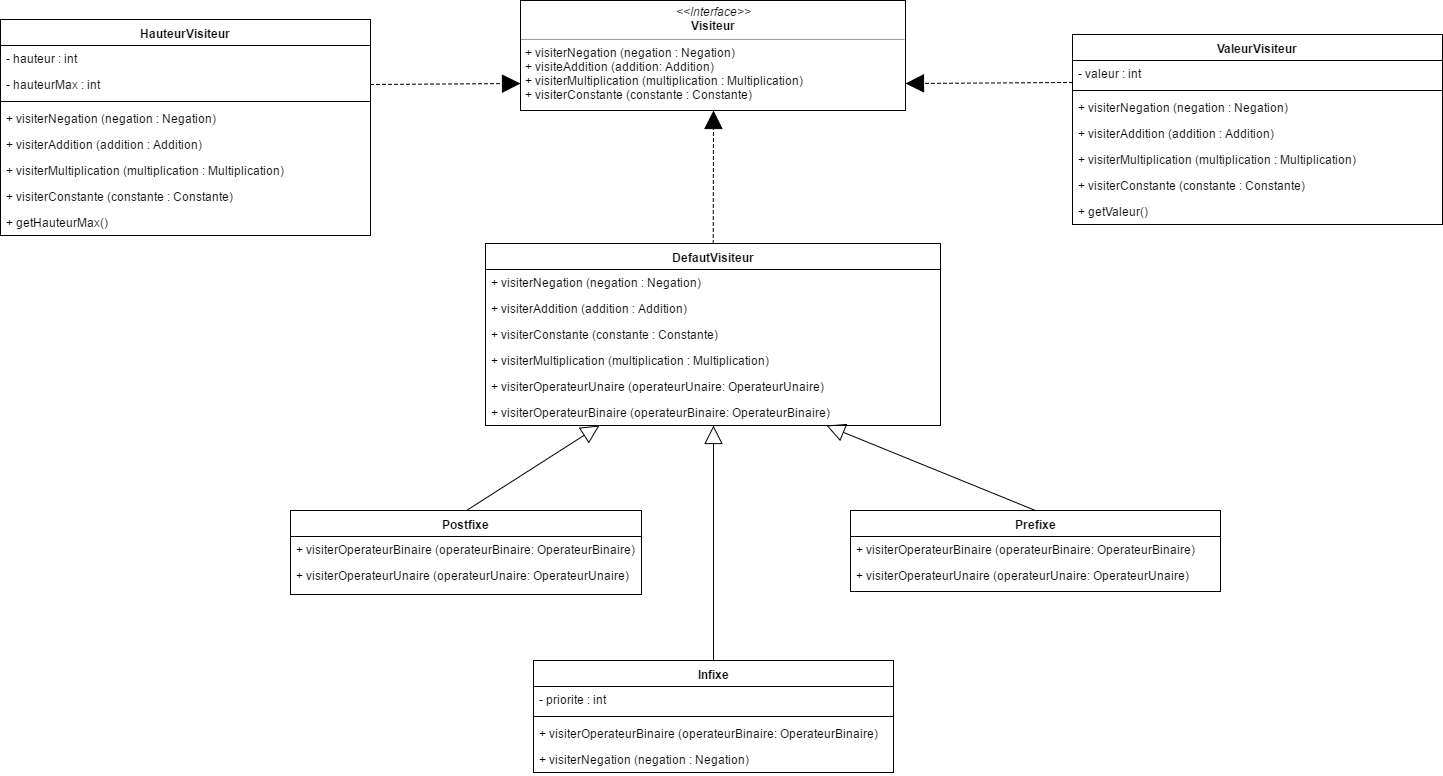

The diagram above was exported from draw.io. Its source (the exported page's mxGraphModel, read from the mxfile embedded in the PNG):
<mxGraphModel dx="1426" dy="696" grid="1" gridSize="10" guides="1" tooltips="1" connect="1" arrows="1" fold="1" page="1" pageScale="1" pageWidth="826" pageHeight="1169" background="#ffffff" math="0" shadow="0">
  <root>
    <mxCell id="0" />
    <mxCell id="1" parent="0" />
    <mxCell id="2" value="&lt;p style=&quot;margin: 0px ; margin-top: 4px ; text-align: center&quot;&gt;&lt;i&gt;&amp;lt;&amp;lt;Interface&amp;gt;&amp;gt;&lt;/i&gt;&lt;br&gt;&lt;b&gt;Visiteur&lt;/b&gt;&lt;/p&gt;&lt;hr size=&quot;1&quot;&gt;&lt;p style=&quot;margin: 0px ; margin-left: 4px&quot;&gt;&lt;span&gt;+ visiterNegation (negation : Negation)&lt;/span&gt;&lt;/p&gt;&lt;p style=&quot;margin: 0px ; margin-left: 4px&quot;&gt;+ visiteAddition (addition: Addition)&lt;br&gt;&lt;/p&gt;&lt;p style=&quot;margin: 0px ; margin-left: 4px&quot;&gt;+ visiterMultiplication (multiplication : Multiplication)&lt;br&gt;&lt;/p&gt;&lt;p style=&quot;margin: 0px ; margin-left: 4px&quot;&gt;+ visiterConstante (constante : Constante)&lt;br&gt;&lt;/p&gt;&lt;p style=&quot;margin: 0px ; margin-left: 4px&quot;&gt;&lt;br&gt;&lt;/p&gt;" style="verticalAlign=top;align=left;overflow=fill;fontSize=12;fontFamily=Helvetica;html=1;" parent="1" vertex="1">
      <mxGeometry x="1100" y="20" width="385" height="110" as="geometry" />
    </mxCell>
    <mxCell id="3" value="Postfixe" style="swimlane;html=1;fontStyle=1;align=center;verticalAlign=top;childLayout=stackLayout;horizontal=1;startSize=26;horizontalStack=0;resizeParent=1;resizeLast=0;collapsible=1;marginBottom=0;swimlaneFillColor=#ffffff;" parent="1" vertex="1">
      <mxGeometry x="870" y="530" width="351" height="84" as="geometry" />
    </mxCell>
    <mxCell id="5" value="&lt;span&gt;+ visiterOperateurBinaire (operateurBinaire: OperateurBinaire)&lt;/span&gt;&lt;br&gt;" style="text;html=1;strokeColor=none;fillColor=none;align=left;verticalAlign=top;spacingLeft=4;spacingRight=4;whiteSpace=wrap;overflow=hidden;rotatable=0;points=[[0,0.5],[1,0.5]];portConstraint=eastwest;" parent="3" vertex="1">
      <mxGeometry y="26" width="351" height="26" as="geometry" />
    </mxCell>
    <mxCell id="58" value="&lt;span&gt;+ visiterOperateurUnaire (operateurUnaire: OperateurUnaire)&lt;/span&gt;" style="text;html=1;strokeColor=none;fillColor=none;align=left;verticalAlign=top;spacingLeft=4;spacingRight=4;whiteSpace=wrap;overflow=hidden;rotatable=0;points=[[0,0.5],[1,0.5]];portConstraint=eastwest;" vertex="1" parent="3">
      <mxGeometry y="52" width="351" height="26" as="geometry" />
    </mxCell>
    <mxCell id="6" value="DefautVisiteur" style="swimlane;html=1;fontStyle=1;align=center;verticalAlign=top;childLayout=stackLayout;horizontal=1;startSize=26;horizontalStack=0;resizeParent=1;resizeLast=0;collapsible=1;marginBottom=0;swimlaneFillColor=#ffffff;" parent="1" vertex="1">
      <mxGeometry x="1065" y="263" width="455" height="182" as="geometry" />
    </mxCell>
    <mxCell id="54" value="&lt;span&gt;+ visiterNegation (negation : Negation)&lt;/span&gt;" style="text;html=1;strokeColor=none;fillColor=none;align=left;verticalAlign=top;spacingLeft=4;spacingRight=4;whiteSpace=wrap;overflow=hidden;rotatable=0;points=[[0,0.5],[1,0.5]];portConstraint=eastwest;" vertex="1" parent="6">
      <mxGeometry y="26" width="455" height="26" as="geometry" />
    </mxCell>
    <mxCell id="55" value="+ visiterAddition (addition : Addition)&lt;br&gt;" style="text;html=1;strokeColor=none;fillColor=none;align=left;verticalAlign=top;spacingLeft=4;spacingRight=4;whiteSpace=wrap;overflow=hidden;rotatable=0;points=[[0,0.5],[1,0.5]];portConstraint=eastwest;" vertex="1" parent="6">
      <mxGeometry y="52" width="455" height="26" as="geometry" />
    </mxCell>
    <mxCell id="57" value="+ visiterConstante (constante : Constante)&lt;br&gt;" style="text;html=1;strokeColor=none;fillColor=none;align=left;verticalAlign=top;spacingLeft=4;spacingRight=4;whiteSpace=wrap;overflow=hidden;rotatable=0;points=[[0,0.5],[1,0.5]];portConstraint=eastwest;" vertex="1" parent="6">
      <mxGeometry y="78" width="455" height="26" as="geometry" />
    </mxCell>
    <mxCell id="56" value="+ visiterMultiplication (multiplication : Multiplication)&lt;br&gt;" style="text;html=1;strokeColor=none;fillColor=none;align=left;verticalAlign=top;spacingLeft=4;spacingRight=4;whiteSpace=wrap;overflow=hidden;rotatable=0;points=[[0,0.5],[1,0.5]];portConstraint=eastwest;" vertex="1" parent="6">
      <mxGeometry y="104" width="455" height="26" as="geometry" />
    </mxCell>
    <mxCell id="52" value="&lt;span&gt;+ visiterOperateurUnaire (operateurUnaire: OperateurUnaire)&lt;/span&gt;" style="text;html=1;strokeColor=none;fillColor=none;align=left;verticalAlign=top;spacingLeft=4;spacingRight=4;whiteSpace=wrap;overflow=hidden;rotatable=0;points=[[0,0.5],[1,0.5]];portConstraint=eastwest;" parent="6" vertex="1">
      <mxGeometry y="130" width="455" height="26" as="geometry" />
    </mxCell>
    <mxCell id="53" value="&lt;span&gt;+ visiterOperateurBinaire (operateurBinaire: OperateurBinaire)&lt;/span&gt;&lt;br&gt;" style="text;html=1;strokeColor=none;fillColor=none;align=left;verticalAlign=top;spacingLeft=4;spacingRight=4;whiteSpace=wrap;overflow=hidden;rotatable=0;points=[[0,0.5],[1,0.5]];portConstraint=eastwest;" parent="6" vertex="1">
      <mxGeometry y="156" width="455" height="26" as="geometry" />
    </mxCell>
    <mxCell id="7" value="Prefixe" style="swimlane;html=1;fontStyle=1;align=center;verticalAlign=top;childLayout=stackLayout;horizontal=1;startSize=26;horizontalStack=0;resizeParent=1;resizeLast=0;collapsible=1;marginBottom=0;swimlaneFillColor=#ffffff;" parent="1" vertex="1">
      <mxGeometry x="1430" y="530" width="370" height="81" as="geometry" />
    </mxCell>
    <mxCell id="50" value="&lt;span&gt;+ visiterOperateurBinaire (operateurBinaire: OperateurBinaire)&lt;/span&gt;" style="text;html=1;strokeColor=none;fillColor=none;align=left;verticalAlign=top;spacingLeft=4;spacingRight=4;whiteSpace=wrap;overflow=hidden;rotatable=0;points=[[0,0.5],[1,0.5]];portConstraint=eastwest;" parent="7" vertex="1">
      <mxGeometry y="26" width="370" height="26" as="geometry" />
    </mxCell>
    <mxCell id="60" value="&lt;span&gt;+ visiterOperateurUnaire (operateurUnaire: OperateurUnaire)&lt;/span&gt;" style="text;html=1;strokeColor=none;fillColor=none;align=left;verticalAlign=top;spacingLeft=4;spacingRight=4;whiteSpace=wrap;overflow=hidden;rotatable=0;points=[[0,0.5],[1,0.5]];portConstraint=eastwest;" vertex="1" parent="7">
      <mxGeometry y="52" width="370" height="26" as="geometry" />
    </mxCell>
    <mxCell id="10" value="" style="endArrow=block;endSize=16;endFill=1;html=1;strokeColor=#000000;strokeWidth=1;entryX=0.5;entryY=1;dashed=1;" parent="1" source="6" target="2" edge="1">
      <mxGeometry width="160" relative="1" as="geometry">
        <mxPoint x="990" y="339" as="sourcePoint" />
        <mxPoint x="1051" y="279" as="targetPoint" />
      </mxGeometry>
    </mxCell>
    <mxCell id="11" value="Infixe" style="swimlane;html=1;fontStyle=1;align=center;verticalAlign=top;childLayout=stackLayout;horizontal=1;startSize=26;horizontalStack=0;resizeParent=1;resizeLast=0;collapsible=1;marginBottom=0;swimlaneFillColor=#ffffff;" parent="1" vertex="1">
      <mxGeometry x="1113" y="680" width="360" height="112" as="geometry" />
    </mxCell>
    <mxCell id="63" value="- priorite : int" style="text;html=1;strokeColor=none;fillColor=none;align=left;verticalAlign=top;spacingLeft=4;spacingRight=4;whiteSpace=wrap;overflow=hidden;rotatable=0;points=[[0,0.5],[1,0.5]];portConstraint=eastwest;" vertex="1" parent="11">
      <mxGeometry y="26" width="360" height="26" as="geometry" />
    </mxCell>
    <mxCell id="62" value="" style="line;html=1;strokeWidth=1;fillColor=none;align=left;verticalAlign=middle;spacingTop=-1;spacingLeft=3;spacingRight=3;rotatable=0;labelPosition=right;points=[];portConstraint=eastwest;" vertex="1" parent="11">
      <mxGeometry y="52" width="360" height="8" as="geometry" />
    </mxCell>
    <mxCell id="12" value="&lt;span&gt;+ visiterOperateurBinaire (operateurBinaire: OperateurBinaire)&lt;/span&gt;" style="text;html=1;strokeColor=none;fillColor=none;align=left;verticalAlign=top;spacingLeft=4;spacingRight=4;whiteSpace=wrap;overflow=hidden;rotatable=0;points=[[0,0.5],[1,0.5]];portConstraint=eastwest;" parent="11" vertex="1">
      <mxGeometry y="60" width="360" height="26" as="geometry" />
    </mxCell>
    <mxCell id="61" value="&lt;span&gt;+ visiterNegation (negation : Negation)&lt;/span&gt;" style="text;html=1;strokeColor=none;fillColor=none;align=left;verticalAlign=top;spacingLeft=4;spacingRight=4;whiteSpace=wrap;overflow=hidden;rotatable=0;points=[[0,0.5],[1,0.5]];portConstraint=eastwest;" vertex="1" parent="11">
      <mxGeometry y="86" width="360" height="26" as="geometry" />
    </mxCell>
    <mxCell id="14" value="" style="endArrow=block;endSize=16;endFill=0;html=1;strokeColor=#000000;strokeWidth=1;entryX=0.25;entryY=1;exitX=0.5;exitY=0;" parent="1" source="3" target="6" edge="1">
      <mxGeometry width="160" relative="1" as="geometry">
        <mxPoint x="645" y="527" as="sourcePoint" />
        <mxPoint x="638" y="414" as="targetPoint" />
      </mxGeometry>
    </mxCell>
    <mxCell id="15" value="" style="endArrow=block;endSize=16;endFill=0;html=1;strokeColor=#000000;strokeWidth=1;entryX=0.5;entryY=1;exitX=0.5;exitY=0;" parent="1" source="11" target="6" edge="1">
      <mxGeometry width="160" relative="1" as="geometry">
        <mxPoint x="979" y="549" as="sourcePoint" />
        <mxPoint x="1108" y="441" as="targetPoint" />
      </mxGeometry>
    </mxCell>
    <mxCell id="16" value="" style="endArrow=block;endSize=16;endFill=0;html=1;strokeColor=#000000;strokeWidth=1;exitX=0.5;exitY=0;entryX=0.75;entryY=1;" parent="1" source="7" target="6" edge="1">
      <mxGeometry width="160" relative="1" as="geometry">
        <mxPoint x="989" y="559" as="sourcePoint" />
        <mxPoint x="1190" y="429" as="targetPoint" />
      </mxGeometry>
    </mxCell>
    <mxCell id="17" value="ValeurVisiteur" style="swimlane;html=1;fontStyle=1;align=center;verticalAlign=top;childLayout=stackLayout;horizontal=1;startSize=26;horizontalStack=0;resizeParent=1;resizeLast=0;collapsible=1;marginBottom=0;swimlaneFillColor=#ffffff;" parent="1" vertex="1">
      <mxGeometry x="1652" y="54" width="370" height="190" as="geometry" />
    </mxCell>
    <mxCell id="33" value="- valeur : int" style="text;html=1;strokeColor=none;fillColor=none;align=left;verticalAlign=top;spacingLeft=4;spacingRight=4;whiteSpace=wrap;overflow=hidden;rotatable=0;points=[[0,0.5],[1,0.5]];portConstraint=eastwest;" parent="17" vertex="1">
      <mxGeometry y="26" width="370" height="26" as="geometry" />
    </mxCell>
    <mxCell id="32" value="" style="line;html=1;strokeWidth=1;fillColor=none;align=left;verticalAlign=middle;spacingTop=-1;spacingLeft=3;spacingRight=3;rotatable=0;labelPosition=right;points=[];portConstraint=eastwest;" parent="17" vertex="1">
      <mxGeometry y="52" width="370" height="8" as="geometry" />
    </mxCell>
    <mxCell id="18" value="&lt;span&gt;+ visiterNegation (negation : Negation)&lt;/span&gt;" style="text;html=1;strokeColor=none;fillColor=none;align=left;verticalAlign=top;spacingLeft=4;spacingRight=4;whiteSpace=wrap;overflow=hidden;rotatable=0;points=[[0,0.5],[1,0.5]];portConstraint=eastwest;" parent="17" vertex="1">
      <mxGeometry y="60" width="370" height="26" as="geometry" />
    </mxCell>
    <mxCell id="19" value="+ visiterAddition (addition : Addition)&lt;br&gt;" style="text;html=1;strokeColor=none;fillColor=none;align=left;verticalAlign=top;spacingLeft=4;spacingRight=4;whiteSpace=wrap;overflow=hidden;rotatable=0;points=[[0,0.5],[1,0.5]];portConstraint=eastwest;" parent="17" vertex="1">
      <mxGeometry y="86" width="370" height="26" as="geometry" />
    </mxCell>
    <mxCell id="23" value="+ visiterMultiplication (multiplication : Multiplication)&lt;br&gt;" style="text;html=1;strokeColor=none;fillColor=none;align=left;verticalAlign=top;spacingLeft=4;spacingRight=4;whiteSpace=wrap;overflow=hidden;rotatable=0;points=[[0,0.5],[1,0.5]];portConstraint=eastwest;" parent="17" vertex="1">
      <mxGeometry y="112" width="370" height="26" as="geometry" />
    </mxCell>
    <mxCell id="24" value="+ visiterConstante (constante : Constante)&lt;br&gt;" style="text;html=1;strokeColor=none;fillColor=none;align=left;verticalAlign=top;spacingLeft=4;spacingRight=4;whiteSpace=wrap;overflow=hidden;rotatable=0;points=[[0,0.5],[1,0.5]];portConstraint=eastwest;" parent="17" vertex="1">
      <mxGeometry y="138" width="370" height="26" as="geometry" />
    </mxCell>
    <mxCell id="31" value="+ getValeur()&amp;nbsp;&lt;br&gt;" style="text;html=1;strokeColor=none;fillColor=none;align=left;verticalAlign=top;spacingLeft=4;spacingRight=4;whiteSpace=wrap;overflow=hidden;rotatable=0;points=[[0,0.5],[1,0.5]];portConstraint=eastwest;" parent="17" vertex="1">
      <mxGeometry y="164" width="370" height="26" as="geometry" />
    </mxCell>
    <mxCell id="20" value="" style="endArrow=block;endSize=16;endFill=1;html=1;strokeColor=#000000;strokeWidth=1;exitX=0;exitY=0.25;entryX=1;entryY=0.75;dashed=1;" parent="1" source="17" target="2" edge="1">
      <mxGeometry width="160" relative="1" as="geometry">
        <mxPoint x="1625" y="436" as="sourcePoint" />
        <mxPoint x="1416" y="349" as="targetPoint" />
      </mxGeometry>
    </mxCell>
    <mxCell id="34" value="HauteurVisiteur" style="swimlane;html=1;fontStyle=1;align=center;verticalAlign=top;childLayout=stackLayout;horizontal=1;startSize=26;horizontalStack=0;resizeParent=1;resizeLast=0;collapsible=1;marginBottom=0;swimlaneFillColor=#ffffff;" parent="1" vertex="1">
      <mxGeometry x="580" y="39" width="370" height="216" as="geometry" />
    </mxCell>
    <mxCell id="35" value="- hauteur : int" style="text;html=1;strokeColor=none;fillColor=none;align=left;verticalAlign=top;spacingLeft=4;spacingRight=4;whiteSpace=wrap;overflow=hidden;rotatable=0;points=[[0,0.5],[1,0.5]];portConstraint=eastwest;" parent="34" vertex="1">
      <mxGeometry y="26" width="370" height="26" as="geometry" />
    </mxCell>
    <mxCell id="44" value="- hauteurMax : int" style="text;html=1;strokeColor=none;fillColor=none;align=left;verticalAlign=top;spacingLeft=4;spacingRight=4;whiteSpace=wrap;overflow=hidden;rotatable=0;points=[[0,0.5],[1,0.5]];portConstraint=eastwest;" parent="34" vertex="1">
      <mxGeometry y="52" width="370" height="26" as="geometry" />
    </mxCell>
    <mxCell id="36" value="" style="line;html=1;strokeWidth=1;fillColor=none;align=left;verticalAlign=middle;spacingTop=-1;spacingLeft=3;spacingRight=3;rotatable=0;labelPosition=right;points=[];portConstraint=eastwest;" parent="34" vertex="1">
      <mxGeometry y="78" width="370" height="8" as="geometry" />
    </mxCell>
    <mxCell id="37" value="&lt;span&gt;+ visiterNegation (negation : Negation)&lt;/span&gt;" style="text;html=1;strokeColor=none;fillColor=none;align=left;verticalAlign=top;spacingLeft=4;spacingRight=4;whiteSpace=wrap;overflow=hidden;rotatable=0;points=[[0,0.5],[1,0.5]];portConstraint=eastwest;" parent="34" vertex="1">
      <mxGeometry y="86" width="370" height="26" as="geometry" />
    </mxCell>
    <mxCell id="38" value="+ visiterAddition (addition : Addition)&lt;br&gt;" style="text;html=1;strokeColor=none;fillColor=none;align=left;verticalAlign=top;spacingLeft=4;spacingRight=4;whiteSpace=wrap;overflow=hidden;rotatable=0;points=[[0,0.5],[1,0.5]];portConstraint=eastwest;" parent="34" vertex="1">
      <mxGeometry y="112" width="370" height="26" as="geometry" />
    </mxCell>
    <mxCell id="39" value="+ visiterMultiplication (multiplication : Multiplication)&lt;br&gt;" style="text;html=1;strokeColor=none;fillColor=none;align=left;verticalAlign=top;spacingLeft=4;spacingRight=4;whiteSpace=wrap;overflow=hidden;rotatable=0;points=[[0,0.5],[1,0.5]];portConstraint=eastwest;" parent="34" vertex="1">
      <mxGeometry y="138" width="370" height="26" as="geometry" />
    </mxCell>
    <mxCell id="40" value="+ visiterConstante (constante : Constante)&lt;br&gt;" style="text;html=1;strokeColor=none;fillColor=none;align=left;verticalAlign=top;spacingLeft=4;spacingRight=4;whiteSpace=wrap;overflow=hidden;rotatable=0;points=[[0,0.5],[1,0.5]];portConstraint=eastwest;" parent="34" vertex="1">
      <mxGeometry y="164" width="370" height="26" as="geometry" />
    </mxCell>
    <mxCell id="41" value="+ getHauteurMax()&amp;nbsp;&lt;br&gt;" style="text;html=1;strokeColor=none;fillColor=none;align=left;verticalAlign=top;spacingLeft=4;spacingRight=4;whiteSpace=wrap;overflow=hidden;rotatable=0;points=[[0,0.5],[1,0.5]];portConstraint=eastwest;" parent="34" vertex="1">
      <mxGeometry y="190" width="370" height="26" as="geometry" />
    </mxCell>
    <mxCell id="42" value="" style="endArrow=block;endSize=16;endFill=1;html=1;strokeColor=#000000;strokeWidth=1;entryX=0;entryY=0.75;exitX=1;exitY=0.5;dashed=1;" parent="1" source="44" target="2" edge="1">
      <mxGeometry width="160" relative="1" as="geometry">
        <mxPoint x="1056" y="434" as="sourcePoint" />
        <mxPoint x="1189" y="349" as="targetPoint" />
      </mxGeometry>
    </mxCell>
  </root>
</mxGraphModel>